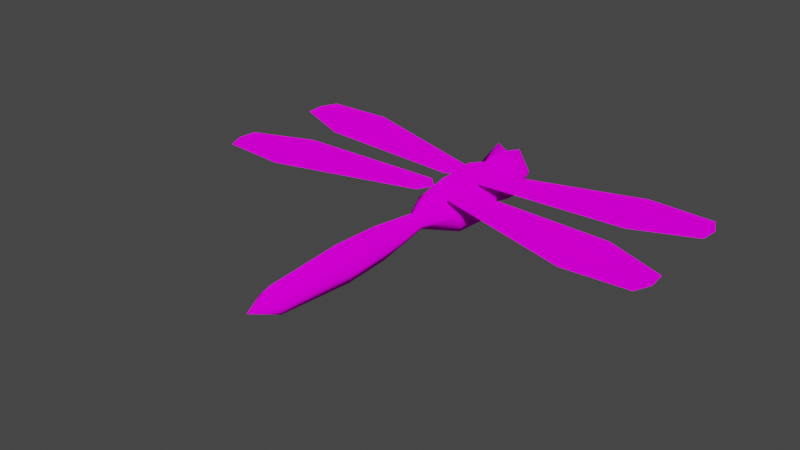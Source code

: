 # Source: Dragonfly.blend  (saved by Blender 3.2.14; exported with 4.5.12 LTS)
import bpy
from mathutils import Matrix  # noqa: F401  (used for matrix-valued properties, if any)

bpy.ops.wm.read_factory_settings(use_empty=True)
scene = bpy.context.scene
scene.name = 'Scene'

# ---- collections
col_collection = bpy.data.collections.new('Collection'); scene.collection.children.link(col_collection)

# ---- images (referenced by path relative to the original .blend; pixels are not part of the script)
import os
ASSET_DIR = os.environ.get("B2B_ASSET_DIR", "")  # directory of the original .blend (textures are referenced by path, not embedded)
HERE = os.path.dirname(os.path.abspath(__file__))  # packed textures are extracted next to this script under _unpacked/

def load_image(name, relpath, width, height, colorspace="sRGB"):
    """Load a texture the original file referenced (path relative to the .blend, or extracted next to this script)."""
    p = next((c for c in (os.path.join(HERE, relpath), os.path.join(ASSET_DIR, relpath)) if relpath and os.path.exists(c)), "")
    if p:
        img = bpy.data.images.load(p, check_existing=True)
        img.name = name
    else:  # same state as the original file: an image datablock whose file is absent (Cycles renders it pink)
        img = bpy.data.images.new(name, width, height)
        img.source = "FILE"
        img.filepath = "//" + (relpath or name)
    img.colorspace_settings.name = colorspace
    return img
img_colorsheet_v2_png = load_image('ColorSheet_V2.png', 'Textures/ColorSheet_V2.png', 1024, 1024, 'sRGB')

# ---- materials (node trees are filled in below, after node groups)
mat_basematerial = bpy.data.materials.new('BaseMaterial')
mat_basematerial.use_transparent_shadow = False

# ---- material node trees
mat_basematerial.use_nodes = True; mat_basematerial.node_tree.nodes.clear()
_N = mat_basematerial.node_tree.nodes; _L = mat_basematerial.node_tree.links
n0 = _N.new('ShaderNodeOutputMaterial'); n0.name = 'Material Output'; n0.location = (300, 300)
n1 = _N.new('ShaderNodeBsdfDiffuse'); n1.name = 'Diffuse BSDF'; n1.location = (10, 300)
n1.inputs[1].default_value = 0.5
n2 = _N.new('ShaderNodeTexImage'); n2.name = 'Image Texture'; n2.location = (-280, 260)
n2.image = img_colorsheet_v2_png
_L.new(n1.outputs[0], n0.inputs[0])
_L.new(n2.outputs[0], n1.inputs[0])
n0.is_active_output = True

# ---- world
world_world = bpy.data.worlds.new('World'); scene.world = world_world
world_world.use_nodes = True; world_world.node_tree.nodes.clear()
_N = world_world.node_tree.nodes; _L = world_world.node_tree.links
n0 = _N.new('ShaderNodeOutputWorld'); n0.name = 'World Output'; n0.location = (300, 300)
n1 = _N.new('ShaderNodeBackground'); n1.name = 'Background'; n1.location = (10, 300)
n1.inputs[0].default_value = (0.05088, 0.05088, 0.05088, 1.0)
_L.new(n1.outputs[0], n0.inputs[0])
n0.is_active_output = True
world_world.color = (0.05088, 0.05088, 0.05088)
world_world.use_sun_shadow = False
world_world.sun_shadow_jitter_overblur = 0.0

# ---- meshes
me_cylinder = bpy.data.meshes.new('Cylinder')
me_cylinder.from_pydata([(-1.157e-08, 2.532, 4.627e-08), (-6.623e-09, -6.133, -6.181e-08), (0.0, 1.963, 0.5203), (0.2884, 2.094, 0.6019), (0.5907, 2.044, 0.1969), (0.4177, 1.963, -0.4177), (-0.4177, 1.963, -0.4177), (-0.5907, 2.044, 0.1969), (-0.2884, 2.094, 0.6019), (0.1305, 2.231, 0.3095), (0.4378, 2.313, 1.451e-08), (0.3095, 2.313, -0.3095), (-0.3095, 2.313, -0.3095), (-0.4378, 2.313, 6.67e-08), (-0.1305, 2.231, 0.3095), (0.0, 2.102, 0.4378), (-1.009e-08, 1.469, 0.5638), (0.5638, 1.469, 2.886e-09), (0.3987, 1.469, -0.3987), (-0.3987, 1.469, -0.3987), (-0.5638, 1.469, 7.01e-08), (-6.517e-09, 0.5542, 0.7085), (0.7085, 0.5542, -2.049e-08), (0.501, 0.5542, -0.501), (-0.501, 0.5542, -0.501), (-0.7085, 0.5542, 6.397e-08), (-1.77e-08, -1.273, 0.2083), (0.2083, -1.273, 5.68e-09), (0.1473, -1.273, -0.1473), (-0.1473, -1.273, -0.1473), (-0.2083, -1.273, 3.051e-08), (0.6596, -0.3592, -1.943e-08), (0.4664, -0.3592, -0.4664), (-0.4664, -0.3592, -0.4664), (-0.6596, -0.3592, 5.92e-08), (-1.128e-08, -0.3592, 0.6596), (0.5068, 1.253, 4.577e-10), (0.3584, 1.253, -0.3584), (-0.3584, 1.253, -0.3584), (-0.5068, 1.253, 6.088e-08), (-2.985e-09, 1.253, 0.5068), (-1.341e-08, -3.72, 0.4379), (0.4379, -3.72, -5.301e-08), (0.3096, -3.72, -0.3096), (-0.3096, -3.72, -0.3096), (-0.4379, -3.72, -8.148e-10), (0.3921, -2.632, -4.049e-08), (0.2772, -2.632, -0.2772), (-0.2772, -2.632, -0.2772), (-0.3921, -2.632, 6.244e-09), (-1.305e-08, -2.632, 0.3921), (-9.458e-09, -5.496, 0.3226), (0.3226, -5.496, -6.436e-08), (0.2281, -5.496, -0.2281), (-0.2281, -5.496, -0.2281), (-0.3226, -5.496, -2.591e-08)], [], [(2, 16, 17, 4, 3), (52, 1, 53), (5, 18, 19, 6), (54, 1, 55), (1, 52, 51), (15, 2, 3), (8, 14, 7), (12, 6, 7, 13), (37, 38, 19, 18), (10, 4, 5, 11), (13, 7, 14), (9, 15, 3), (0, 15, 9), (0, 9, 10), (0, 10, 11), (1, 51, 55), (0, 12, 13), (0, 13, 14), (0, 14, 15), (40, 36, 17, 16), (6, 19, 20, 7), (11, 5, 6, 12), (4, 17, 18, 5), (7, 20, 16, 2, 8), (41, 51, 52, 42), (38, 24, 25, 39), (43, 53, 54, 44), (36, 22, 23, 37), (39, 25, 21, 40), (40, 21, 22, 36), (33, 29, 30, 34), (37, 23, 24, 38), (31, 27, 28, 32), (34, 30, 26, 35), (34, 35, 21, 25), (22, 31, 32, 23), (47, 48, 29, 28), (24, 33, 34, 25), (50, 46, 27, 26), (39, 40, 16, 20), (17, 36, 37, 18), (32, 33, 24, 23), (19, 38, 39, 20), (35, 31, 22, 21), (48, 44, 45, 49), (11, 12, 0), (46, 42, 43, 47), (49, 45, 41, 50), (49, 50, 26, 30), (27, 46, 47, 28), (32, 28, 29, 33), (29, 48, 49, 30), (35, 26, 27, 31), (50, 41, 42, 46), (44, 54, 55, 45), (47, 43, 44, 48), (42, 52, 53, 43), (45, 55, 51, 41), (15, 8, 2), (14, 8, 15), (4, 9, 3), (10, 9, 4), (1, 54, 53)])
me_cylinder.polygons.foreach_set('use_smooth', [True] * 63)
_uv = me_cylinder.uv_layers.new(name='UVMap')
_uv.uv.foreach_set('vector', [0.1723, 0.9853, 0.1723, 0.9853, 0.1723, 0.9853, 0.1723, 0.9853, 0.1723, 0.9853, 0.1723, 0.9853, 0.1723, 0.9853, 0.1723, 0.9853, 0.1723, 0.9853, 0.1723, 0.9853, 0.1723, 0.9853, 0.1723, 0.9853, 0.1723, 0.9853, 0.1723, 0.9853, 0.1723, 0.9853, 0.174, 0.9561, 0.174, 0.9561, 0.1723, 0.9853, 0.1723, 0.9853, 0.1723, 0.9853, 0.1723, 0.9853, 0.1443, 0.8968, 0.1443, 0.8968, 0.1443, 0.8968, 0.1723, 0.9853, 0.1723, 0.9853, 0.1723, 0.9853, 0.1723, 0.9853, 0.174, 0.9561, 0.174, 0.9561, 0.174, 0.9561, 0.174, 0.9561, 0.1723, 0.9853, 0.1723, 0.9853, 0.1723, 0.9853, 0.1723, 0.9853, 0.1443, 0.8968, 0.1443, 0.8968, 0.1443, 0.8968, 0.1723, 0.9853, 0.1723, 0.9853, 0.1723, 0.9853, 0.1723, 0.9853, 0.1723, 0.9853, 0.1723, 0.9853, 0.1723, 0.9853, 0.1723, 0.9853, 0.1723, 0.9853, 0.1723, 0.9853, 0.1723, 0.9853, 0.1723, 0.9853, 0.1723, 0.9853, 0.1723, 0.9853, 0.174, 0.9561, 0.1723, 0.9853, 0.1723, 0.9853, 0.1723, 0.9853, 0.1723, 0.9853, 0.1723, 0.9853, 0.1723, 0.9853, 0.1723, 0.9853, 0.1723, 0.9853, 0.1723, 0.9853, 0.174, 0.9561, 0.174, 0.9561, 0.174, 0.9561, 0.174, 0.9561, 0.1723, 0.9853, 0.1723, 0.9853, 0.1723, 0.9853, 0.1723, 0.9853, 0.1723, 0.9853, 0.1723, 0.9853, 0.1723, 0.9853, 0.1723, 0.9853, 0.1723, 0.9853, 0.1723, 0.9853, 0.1723, 0.9853, 0.1723, 0.9853, 0.1723, 0.9853, 0.1723, 0.9853, 0.1723, 0.9853, 0.1723, 0.9853, 0.1723, 0.9853, 0.1723, 0.9853, 0.1723, 0.9853, 0.174, 0.9561, 0.174, 0.9561, 0.1723, 0.9853, 0.1723, 0.9853, 0.1723, 0.9853, 0.1723, 0.9853, 0.1723, 0.9853, 0.1723, 0.9853, 0.1723, 0.9853, 0.1723, 0.9853, 0.1723, 0.9853, 0.1723, 0.9853, 0.1723, 0.9853, 0.1723, 0.9853, 0.1723, 0.9853, 0.1723, 0.9853, 0.1723, 0.9853, 0.1723, 0.9853, 0.1723, 0.9853, 0.1723, 0.9853, 0.1723, 0.9853, 0.1723, 0.9853, 0.1723, 0.9853, 0.1723, 0.9853, 0.1723, 0.9853, 0.1723, 0.9853, 0.1723, 0.9853, 0.1723, 0.9853, 0.1723, 0.9853, 0.1723, 0.9853, 0.1723, 0.9853, 0.1723, 0.9853, 0.1723, 0.9853, 0.1723, 0.9853, 0.1723, 0.9853, 0.1723, 0.9853, 0.1723, 0.9853, 0.1723, 0.9853, 0.1723, 0.9853, 0.1723, 0.9853, 0.1723, 0.9853, 0.1723, 0.9853, 0.1723, 0.9853, 0.1723, 0.9853, 0.1723, 0.9853, 0.1723, 0.9853, 0.1723, 0.9853, 0.1723, 0.9853, 0.1723, 0.9853, 0.1723, 0.9853, 0.1723, 0.9853, 0.1723, 0.9853, 0.1723, 0.9853, 0.1723, 0.9853, 0.1723, 0.9853, 0.174, 0.9561, 0.174, 0.9561, 0.1723, 0.9853, 0.174, 0.9561, 0.174, 0.9561, 0.174, 0.9561, 0.174, 0.9561, 0.174, 0.9561, 0.174, 0.9561, 0.174, 0.9561, 0.174, 0.9561, 0.1723, 0.9853, 0.1723, 0.9853, 0.1723, 0.9853, 0.1723, 0.9853, 0.174, 0.9561, 0.174, 0.9561, 0.174, 0.9561, 0.174, 0.9561, 0.1723, 0.9853, 0.1723, 0.9853, 0.1723, 0.9853, 0.1723, 0.9853, 0.1723, 0.9853, 0.1723, 0.9853, 0.1723, 0.9853, 0.1723, 0.9853, 0.1723, 0.9853, 0.1723, 0.9853, 0.1723, 0.9853, 0.1723, 0.9853, 0.1723, 0.9853, 0.1723, 0.9853, 0.1723, 0.9853, 0.174, 0.9561, 0.174, 0.9561, 0.1723, 0.9853, 0.1723, 0.9853, 0.174, 0.9561, 0.1723, 0.9853, 0.1723, 0.9853, 0.174, 0.9561, 0.1723, 0.9853, 0.1723, 0.9853, 0.1723, 0.9853, 0.1723, 0.9853, 0.1723, 0.9853, 0.1723, 0.9853, 0.1723, 0.9853, 0.1723, 0.9853, 0.1723, 0.9853, 0.1723, 0.9853, 0.1723, 0.9853, 0.1723, 0.9853, 0.1723, 0.9853, 0.1723, 0.9853, 0.1723, 0.9853, 0.1723, 0.9853, 0.1723, 0.9853, 0.1723, 0.9853, 0.174, 0.9561, 0.174, 0.9561, 0.1723, 0.9853, 0.1723, 0.9853, 0.1723, 0.9853, 0.1723, 0.9853, 0.1723, 0.9853, 0.1723, 0.9853, 0.1723, 0.9853, 0.1723, 0.9853, 0.1723, 0.9853, 0.1723, 0.9853, 0.1723, 0.9853, 0.1723, 0.9853, 0.174, 0.9561, 0.174, 0.9561, 0.1723, 0.9853, 0.1723, 0.9853, 0.1723, 0.9853, 0.1723, 0.9853, 0.1723, 0.9853, 0.1723, 0.9853, 0.1723, 0.9853, 0.1723, 0.9853, 0.1443, 0.8968, 0.1443, 0.8968, 0.1443, 0.8968, 0.1443, 0.8968, 0.1443, 0.8968, 0.1443, 0.8968, 0.1723, 0.9853, 0.1723, 0.9853, 0.1723, 0.9853])
me_cylinder.materials.append(mat_basematerial)
me_cylinder.use_mirror_x = True
me_cylinder.update()
me_circle = bpy.data.meshes.new('Circle')
me_circle.from_pydata([(-2.26e-09, 3.04, 2.148e-08), (5.695e-09, 4.887, 2.148e-08), (-0.4231, 4.778, 2.148e-08), (-0.7603, 3.286, 2.148e-08), (-0.3314, -0.1711, 2.148e-08), (-2.348e-09, -0.4161, 2.148e-08), (0.3314, -0.1711, 2.148e-08), (0.7603, 3.286, 2.148e-08), (0.4231, 4.778, 2.148e-08)], [], [(0, 1, 2), (0, 2, 3), (0, 3, 4), (0, 4, 5), (0, 5, 6), (0, 6, 7), (0, 7, 8), (0, 8, 1)])
me_circle.polygons.foreach_set('use_smooth', [True] * 8)
_uv = me_circle.uv_layers.new(name='UVMap')
_uv.uv.foreach_set('vector', [0.07968, 0.8931, 0.07968, 0.8931, 0.07968, 0.8931, 0.07968, 0.8931, 0.07968, 0.8931, 0.07968, 0.8931, 0.07968, 0.8931, 0.07968, 0.8931, 0.07968, 0.8931, 0.07968, 0.8931, 0.07968, 0.8931, 0.07968, 0.8931, 0.07968, 0.8931, 0.07968, 0.8931, 0.07968, 0.8931, 0.07968, 0.8931, 0.07968, 0.8931, 0.07968, 0.8931, 0.07968, 0.8931, 0.07968, 0.8931, 0.07968, 0.8931, 0.07968, 0.8931, 0.07968, 0.8931, 0.07968, 0.8931])
me_circle.materials.append(mat_basematerial)
me_circle.update()
me_circle_001 = bpy.data.meshes.new('Circle.001')
me_circle_001.from_pydata([(-2.26e-09, 3.04, 2.148e-08), (5.695e-09, 4.887, 2.148e-08), (-0.4231, 4.778, 2.148e-08), (-0.7603, 3.286, 2.148e-08), (-0.3314, -0.1711, 2.148e-08), (-2.348e-09, -0.4161, 2.148e-08), (0.3314, -0.1711, 2.148e-08), (0.7603, 3.286, 2.148e-08), (0.4231, 4.778, 2.148e-08)], [], [(0, 1, 2), (0, 2, 3), (0, 3, 4), (0, 4, 5), (0, 5, 6), (0, 6, 7), (0, 7, 8), (0, 8, 1)])
me_circle_001.polygons.foreach_set('use_smooth', [True] * 8)
_uv = me_circle_001.uv_layers.new(name='UVMap')
_uv.uv.foreach_set('vector', [0.07968, 0.8931, 0.07968, 0.8931, 0.07968, 0.8931, 0.07968, 0.8931, 0.07968, 0.8931, 0.07968, 0.8931, 0.07968, 0.8931, 0.07968, 0.8931, 0.07968, 0.8931, 0.07968, 0.8931, 0.07968, 0.8931, 0.07968, 0.8931, 0.07968, 0.8931, 0.07968, 0.8931, 0.07968, 0.8931, 0.07968, 0.8931, 0.07968, 0.8931, 0.07968, 0.8931, 0.07968, 0.8931, 0.07968, 0.8931, 0.07968, 0.8931, 0.07968, 0.8931, 0.07968, 0.8931, 0.07968, 0.8931])
me_circle_001.materials.append(mat_basematerial)
me_circle_001.update()
me_circle_002 = bpy.data.meshes.new('Circle.002')
me_circle_002.from_pydata([(2.26e-09, -3.04, -2.148e-08), (-5.695e-09, -4.887, -2.148e-08), (0.4231, -4.778, -2.148e-08), (0.7603, -3.286, -2.148e-08), (0.3314, 0.1711, -2.148e-08), (2.348e-09, 0.4161, -2.148e-08), (-0.3314, 0.1711, -2.148e-08), (-0.7603, -3.286, -2.148e-08), (-0.4231, -4.778, -2.148e-08)], [], [(0, 2, 1), (0, 3, 2), (0, 4, 3), (0, 5, 4), (0, 6, 5), (0, 7, 6), (0, 8, 7), (0, 1, 8)])
me_circle_002.polygons.foreach_set('use_smooth', [True] * 8)
_uv = me_circle_002.uv_layers.new(name='UVMap')
_uv.uv.foreach_set('vector', [0.07968, 0.8931, 0.07968, 0.8931, 0.07968, 0.8931, 0.07968, 0.8931, 0.07968, 0.8931, 0.07968, 0.8931, 0.07968, 0.8931, 0.07968, 0.8931, 0.07968, 0.8931, 0.07968, 0.8931, 0.07968, 0.8931, 0.07968, 0.8931, 0.07968, 0.8931, 0.07968, 0.8931, 0.07968, 0.8931, 0.07968, 0.8931, 0.07968, 0.8931, 0.07968, 0.8931, 0.07968, 0.8931, 0.07968, 0.8931, 0.07968, 0.8931, 0.07968, 0.8931, 0.07968, 0.8931, 0.07968, 0.8931])
me_circle_002.materials.append(mat_basematerial)
me_circle_002.update()
me_circle_003 = bpy.data.meshes.new('Circle.003')
me_circle_003.from_pydata([(2.26e-09, -3.04, -2.148e-08), (-5.695e-09, -4.887, -2.148e-08), (0.4231, -4.778, -2.148e-08), (0.7603, -3.286, -2.148e-08), (0.3314, 0.1711, -2.148e-08), (2.348e-09, 0.4161, -2.148e-08), (-0.3314, 0.1711, -2.148e-08), (-0.7603, -3.286, -2.148e-08), (-0.4231, -4.778, -2.148e-08)], [], [(0, 2, 1), (0, 3, 2), (0, 4, 3), (0, 5, 4), (0, 6, 5), (0, 7, 6), (0, 8, 7), (0, 1, 8)])
me_circle_003.polygons.foreach_set('use_smooth', [True] * 8)
_uv = me_circle_003.uv_layers.new(name='UVMap')
_uv.uv.foreach_set('vector', [0.07968, 0.8931, 0.07968, 0.8931, 0.07968, 0.8931, 0.07968, 0.8931, 0.07968, 0.8931, 0.07968, 0.8931, 0.07968, 0.8931, 0.07968, 0.8931, 0.07968, 0.8931, 0.07968, 0.8931, 0.07968, 0.8931, 0.07968, 0.8931, 0.07968, 0.8931, 0.07968, 0.8931, 0.07968, 0.8931, 0.07968, 0.8931, 0.07968, 0.8931, 0.07968, 0.8931, 0.07968, 0.8931, 0.07968, 0.8931, 0.07968, 0.8931, 0.07968, 0.8931, 0.07968, 0.8931, 0.07968, 0.8931])
me_circle_003.materials.append(mat_basematerial)
me_circle_003.update()

# ---- objects
ob_body = bpy.data.objects.new('Body', me_cylinder)
ob_wingr1 = bpy.data.objects.new('WingR1', me_circle)
ob_wingr2 = bpy.data.objects.new('WingR2', me_circle_001)
ob_wings_r = bpy.data.objects.new('Wings.R', None)
ob_wingr1_001 = bpy.data.objects.new('WingR1.001', me_circle_002)
ob_wingr2_001 = bpy.data.objects.new('WingR2.001', me_circle_003)
ob_wings_l = bpy.data.objects.new('Wings.L', None)

# ---- transforms, parenting, visibility, modifiers, constraints
ob_body.location = (0.0, 0.0, 0.0)
ob_body.use_mesh_mirror_x = True
ob_wingr1.parent = ob_wings_r
ob_wingr1.matrix_parent_inverse = Matrix(((1.0, -0.0, 0.0, -0.2), (-0.0, 1.0, -0.0, 0.0), (0.0, -0.0, 1.0, -0.5239), (-0.0, 0.0, -0.0, 1.0)))
ob_wingr1.location = (0.5745, 0.6483, 0.418)
ob_wingr1.rotation_euler = (0.0, -0.0, -1.391)
ob_wingr2.parent = ob_wings_r
ob_wingr2.matrix_parent_inverse = Matrix(((1.0, -0.0, 0.0, -0.2), (-0.0, 1.0, -0.0, 0.0), (0.0, -0.0, 1.0, -0.5239), (-0.0, 0.0, -0.0, 1.0)))
ob_wingr2.location = (0.6284, -0.4519, 0.418)
ob_wingr2.rotation_euler = (0.0, -0.0, -1.723)
ob_wings_r.location = (0.2, 0.0, 0.5239)
ob_wingr1_001.parent = ob_wings_l
ob_wingr1_001.matrix_parent_inverse = Matrix(((1.0, -0.0, 0.0, 0.2), (-0.0, 1.0, -0.0, 0.0), (0.0, -0.0, 1.0, -0.5239), (-0.0, 0.0, -0.0, 1.0)))
ob_wingr1_001.location = (-0.5745, 0.6483, 0.418)
ob_wingr1_001.rotation_euler = (-0.0, -3.142, -1.75)
ob_wingr2_001.parent = ob_wings_l
ob_wingr2_001.matrix_parent_inverse = Matrix(((1.0, -0.0, 0.0, 0.2), (-0.0, 1.0, -0.0, 0.0), (0.0, -0.0, 1.0, -0.5239), (-0.0, 0.0, -0.0, 1.0)))
ob_wingr2_001.location = (-0.6284, -0.4519, 0.418)
ob_wingr2_001.rotation_euler = (-0.0, -3.142, -1.419)
ob_wings_l.location = (-0.2, 0.0, 0.5239)

# ---- collection membership
col_collection.objects.link(ob_body)
col_collection.objects.link(ob_wingr1)
col_collection.objects.link(ob_wingr2)
col_collection.objects.link(ob_wings_r)
col_collection.objects.link(ob_wingr1_001)
col_collection.objects.link(ob_wingr2_001)
col_collection.objects.link(ob_wings_l)

# ---- scene / render settings (as saved in the file)
scene.frame_start = 1; scene.frame_end = 250; scene.frame_set(1)
scene.render.engine = 'BLENDER_EEVEE_NEXT'
scene.cycles.sampling_pattern = 'TABULATED_SOBOL'
scene.cycles.use_light_tree = False
scene.view_settings.view_transform = 'Filmic'
bpy.context.view_layer.update()

# ---- added for rendering (the .blend has no active camera and no usable light): camera, sun
cam_auto = bpy.data.cameras.new('AutoCamera')
cam_auto.lens = 50.0
cam_auto.sensor_width = 36.0
cam_auto.clip_end = 1000.0
ob_auto_camera = bpy.data.objects.new('AutoCamera', cam_auto)
scene.collection.objects.link(ob_auto_camera)
ob_auto_camera.location = (13.1122, -17.5349, 10.5935)
ob_auto_camera.rotation_euler = (1.09748, -7.21219e-08, 0.694738)
scene.camera = ob_auto_camera
light_auto_sun = bpy.data.lights.new('AutoSun', 'SUN')
light_auto_sun.energy = 3.0
light_auto_sun.angle = 0.0523599
ob_auto_sun = bpy.data.objects.new('AutoSun', light_auto_sun)
scene.collection.objects.link(ob_auto_sun)
ob_auto_sun.rotation_euler = (0.872665, 0.174533, 0.523599)
bpy.context.view_layer.update()
